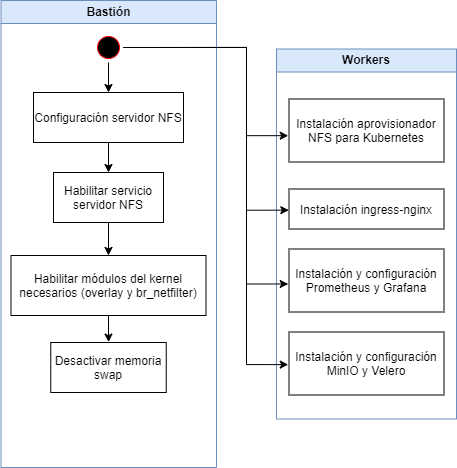

The diagram above was exported from draw.io. Its source (the exported page's mxGraphModel, read from the mxfile embedded in the PNG):
<mxGraphModel dx="1418" dy="812" grid="1" gridSize="10" guides="1" tooltips="1" connect="1" arrows="1" fold="1" page="1" pageScale="1" pageWidth="1169" pageHeight="826" background="none" math="0" shadow="0">
  <root>
    <mxCell id="0" />
    <mxCell id="1" parent="0" />
    <mxCell id="2" value="Bastión" style="swimlane;whiteSpace=wrap;fillColor=#dae8fc;strokeColor=#6c8ebf;" parent="1" vertex="1">
      <mxGeometry x="184.5" y="128" width="215.5" height="467" as="geometry" />
    </mxCell>
    <mxCell id="3aMdJ8wFr-8rAGlcuKh4-47" style="edgeStyle=orthogonalEdgeStyle;rounded=0;orthogonalLoop=1;jettySize=auto;html=1;entryX=0.5;entryY=0;entryDx=0;entryDy=0;entryPerimeter=0;" parent="2" source="5" target="7" edge="1">
      <mxGeometry relative="1" as="geometry" />
    </mxCell>
    <mxCell id="5" value="" style="ellipse;shape=startState;fillColor=#000000;strokeColor=#ff0000;" parent="2" vertex="1">
      <mxGeometry x="92.5" y="32" width="30" height="30" as="geometry" />
    </mxCell>
    <mxCell id="3aMdJ8wFr-8rAGlcuKh4-48" style="edgeStyle=orthogonalEdgeStyle;rounded=0;orthogonalLoop=1;jettySize=auto;html=1;entryX=0.5;entryY=0;entryDx=0;entryDy=0;entryPerimeter=0;" parent="2" source="7" target="8" edge="1">
      <mxGeometry relative="1" as="geometry" />
    </mxCell>
    <mxCell id="7" value="Configuración servidor NFS" style="" parent="2" vertex="1">
      <mxGeometry x="32.5" y="92" width="150" height="50" as="geometry" />
    </mxCell>
    <mxCell id="3aMdJ8wFr-8rAGlcuKh4-52" style="edgeStyle=orthogonalEdgeStyle;rounded=0;orthogonalLoop=1;jettySize=auto;html=1;entryX=0.5;entryY=-0.001;entryDx=0;entryDy=0;entryPerimeter=0;" parent="2" source="8" target="10" edge="1">
      <mxGeometry relative="1" as="geometry" />
    </mxCell>
    <mxCell id="8" value="Habilitar servicio&#10;servidor NFS" style="" parent="2" vertex="1">
      <mxGeometry x="52.5" y="172" width="110" height="50" as="geometry" />
    </mxCell>
    <mxCell id="3aMdJ8wFr-8rAGlcuKh4-46" style="edgeStyle=orthogonalEdgeStyle;rounded=0;orthogonalLoop=1;jettySize=auto;html=1;entryX=0.501;entryY=-0.008;entryDx=0;entryDy=0;entryPerimeter=0;" parent="2" source="10" target="3aMdJ8wFr-8rAGlcuKh4-43" edge="1">
      <mxGeometry relative="1" as="geometry" />
    </mxCell>
    <mxCell id="10" value="Habilitar módulos del kernel&#10;necesarios (overlay y br_netfilter)" style="" parent="2" vertex="1">
      <mxGeometry x="10" y="255" width="195" height="60" as="geometry" />
    </mxCell>
    <mxCell id="3aMdJ8wFr-8rAGlcuKh4-43" value="Desactivar memoria &#10;swap" style="" parent="2" vertex="1">
      <mxGeometry x="49.75" y="342" width="115.5" height="50" as="geometry" />
    </mxCell>
    <mxCell id="3aMdJ8wFr-8rAGlcuKh4-74" value="Workers" style="swimlane;whiteSpace=wrap;fillColor=#dae8fc;strokeColor=#6c8ebf;" parent="1" vertex="1">
      <mxGeometry x="460" y="176.5" width="180" height="370" as="geometry" />
    </mxCell>
    <mxCell id="3aMdJ8wFr-8rAGlcuKh4-75" value="Instalación aprovisionador&#10;NFS para Kubernetes" style="" parent="3aMdJ8wFr-8rAGlcuKh4-74" vertex="1">
      <mxGeometry x="12.5" y="50" width="155" height="63" as="geometry" />
    </mxCell>
    <mxCell id="HhjnKwskU3i8Is0Ct3g1-15" value="Instalación ingress-nginx" style="" vertex="1" parent="3aMdJ8wFr-8rAGlcuKh4-74">
      <mxGeometry x="12.5" y="140" width="155" height="40" as="geometry" />
    </mxCell>
    <mxCell id="HhjnKwskU3i8Is0Ct3g1-16" value="Instalación y configuración&#10;Prometheus y Grafana" style="" vertex="1" parent="3aMdJ8wFr-8rAGlcuKh4-74">
      <mxGeometry x="12.5" y="200" width="155" height="63" as="geometry" />
    </mxCell>
    <mxCell id="HhjnKwskU3i8Is0Ct3g1-17" value="Instalación y configuración&#10;MinIO y Velero" style="" vertex="1" parent="3aMdJ8wFr-8rAGlcuKh4-74">
      <mxGeometry x="12.5" y="283" width="155" height="63" as="geometry" />
    </mxCell>
    <mxCell id="HhjnKwskU3i8Is0Ct3g1-18" style="edgeStyle=orthogonalEdgeStyle;rounded=0;orthogonalLoop=1;jettySize=auto;html=1;exitX=1;exitY=0.5;exitDx=0;exitDy=0;entryX=-0.005;entryY=0.582;entryDx=0;entryDy=0;entryPerimeter=0;" edge="1" parent="1" source="5" target="3aMdJ8wFr-8rAGlcuKh4-75">
      <mxGeometry relative="1" as="geometry">
        <Array as="points">
          <mxPoint x="430" y="175" />
          <mxPoint x="430" y="263" />
        </Array>
      </mxGeometry>
    </mxCell>
    <mxCell id="HhjnKwskU3i8Is0Ct3g1-19" style="edgeStyle=orthogonalEdgeStyle;rounded=0;orthogonalLoop=1;jettySize=auto;html=1;exitX=1;exitY=0.5;exitDx=0;exitDy=0;entryX=-0.001;entryY=0.529;entryDx=0;entryDy=0;entryPerimeter=0;" edge="1" parent="1" source="5" target="HhjnKwskU3i8Is0Ct3g1-15">
      <mxGeometry relative="1" as="geometry">
        <Array as="points">
          <mxPoint x="430" y="175" />
          <mxPoint x="430" y="338" />
        </Array>
      </mxGeometry>
    </mxCell>
    <mxCell id="HhjnKwskU3i8Is0Ct3g1-20" style="edgeStyle=orthogonalEdgeStyle;rounded=0;orthogonalLoop=1;jettySize=auto;html=1;exitX=1;exitY=0.5;exitDx=0;exitDy=0;entryX=-0.005;entryY=0.555;entryDx=0;entryDy=0;entryPerimeter=0;" edge="1" parent="1" source="5" target="HhjnKwskU3i8Is0Ct3g1-16">
      <mxGeometry relative="1" as="geometry">
        <Array as="points">
          <mxPoint x="430" y="175" />
          <mxPoint x="430" y="412" />
        </Array>
      </mxGeometry>
    </mxCell>
    <mxCell id="HhjnKwskU3i8Is0Ct3g1-21" style="edgeStyle=orthogonalEdgeStyle;rounded=0;orthogonalLoop=1;jettySize=auto;html=1;exitX=1;exitY=0.5;exitDx=0;exitDy=0;entryX=-0.005;entryY=0.518;entryDx=0;entryDy=0;entryPerimeter=0;" edge="1" parent="1" source="5" target="HhjnKwskU3i8Is0Ct3g1-17">
      <mxGeometry relative="1" as="geometry">
        <Array as="points">
          <mxPoint x="430" y="175" />
          <mxPoint x="430" y="492" />
        </Array>
      </mxGeometry>
    </mxCell>
  </root>
</mxGraphModel>